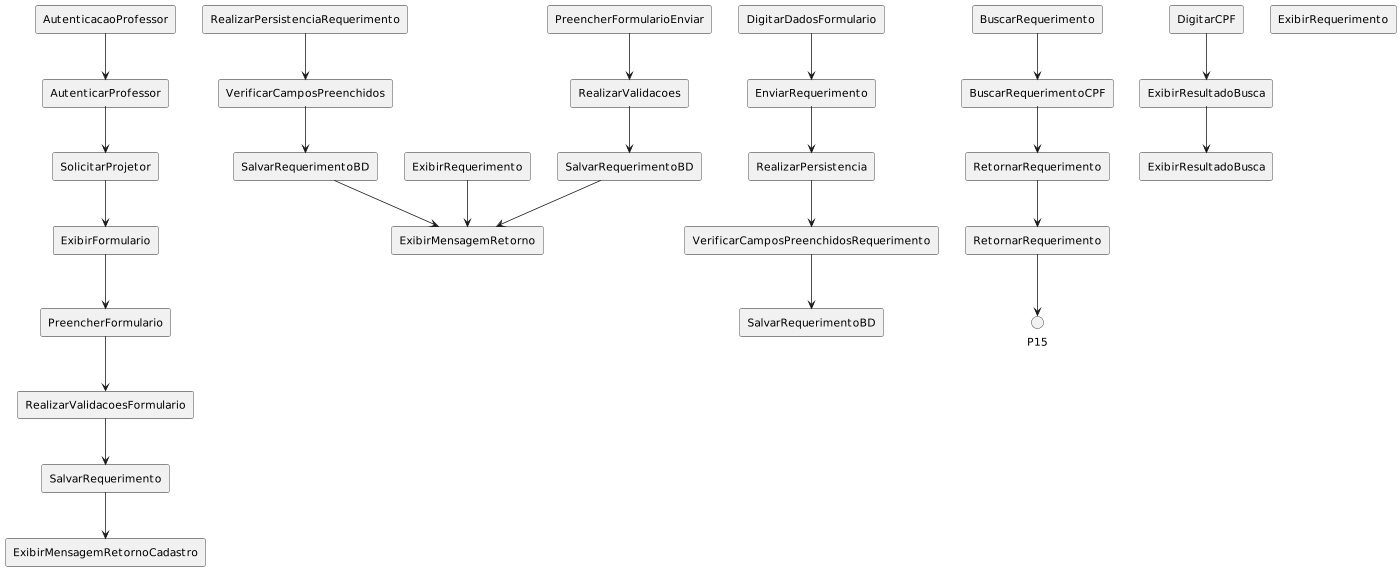

The diagram above was rendered by PlantUML. Its source (embedded in the PNG):
@startuml
skinparam monochrome true
scale 1400 width

' Lugares
rectangle "AutenticacaoProfessor" as P1
rectangle "SolicitarProjetor" as P2
rectangle "PreencherFormulario" as P3
rectangle "RealizarValidacoes" as P4
rectangle "SalvarRequerimento" as P5
rectangle "ExibirMensagemRetorno" as P6
rectangle "DigitarDadosFormulario" as P7
rectangle "RealizarPersistencia" as P8
rectangle "VerificarCamposPreenchidos" as P9
rectangle "SalvarRequerimentoBD" as P10
rectangle "BuscarRequerimento" as P11
rectangle "ExibirResultadoBusca" as P12
rectangle "RetornarRequerimento" as P13
rectangle "ExibirRequerimento" as P14

' Transições
rectangle "AutenticarProfessor" as T1
rectangle "ExibirFormulario" as T2
rectangle "PreencherFormularioEnviar" as T3
rectangle "RealizarValidacoesFormulario" as T4
rectangle "SalvarRequerimentoBD" as T5
rectangle "ExibirMensagemRetornoCadastro" as T6
rectangle "EnviarRequerimento" as T7
rectangle "RealizarPersistenciaRequerimento" as T8
rectangle "VerificarCamposPreenchidosRequerimento" as T9
rectangle "SalvarRequerimentoBD" as T10
rectangle "DigitarCPF" as T11
rectangle "BuscarRequerimentoCPF" as T12
rectangle "ExibirResultadoBusca" as T13
rectangle "RetornarRequerimento" as T14
rectangle "ExibirRequerimento" as T15

' Arcos de entrada
P1 --> T1
P2 --> T2
P3 --> T4
P4 --> T5
P5 --> T6
P7 --> T7
P8 --> T9
P9 --> T10
P11 --> T12
P12 --> T13
P13 --> T14

' Arcos de saída
T1 --> P2
T2 --> P3
T3 --> P4
T4 --> P5
T5 --> P6
T7 --> P8
T8 --> P9
T9 --> P10
T10 --> P6
T11 --> P12
T12 --> P13
T14 --> P15
T15 --> P6
@enduml